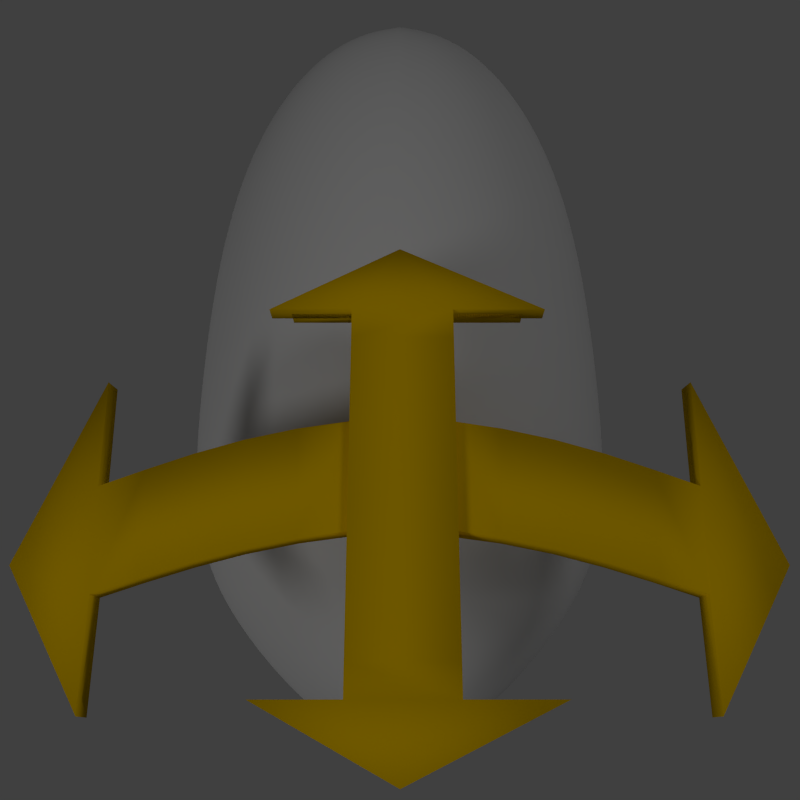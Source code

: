 # Source: mouse.blend  (saved by Blender 2.63.0; exported with 4.5.12 LTS)
import bpy
from mathutils import Matrix  # noqa: F401  (used for matrix-valued properties, if any)

bpy.ops.wm.read_factory_settings(use_empty=True)
scene = bpy.context.scene
scene.name = 'Scene'

# ---- collections
col_collection_1 = bpy.data.collections.new('Collection 1'); scene.collection.children.link(col_collection_1)
col_collection_2 = bpy.data.collections.new('Collection 2'); scene.collection.children.link(col_collection_2)
col_collection_3 = bpy.data.collections.new('Collection 3'); scene.collection.children.link(col_collection_3)
col_collection_4 = bpy.data.collections.new('Collection 4'); scene.collection.children.link(col_collection_4)
col_collection_11 = bpy.data.collections.new('Collection 11'); scene.collection.children.link(col_collection_11)

# ---- materials (node trees are filled in below, after node groups)
mat_mouse = bpy.data.materials.new('mouse')
mat_mouse.alpha_threshold = 0.0
mat_mouse.use_transparent_shadow = False
mat_mouse.diffuse_color = (0.6738, 0.6738, 0.6738, 1.0)
mat_mouse.roughness = 0.5
mat_mouse.line_color = (0.0, 0.0, 0.0, 1.0)
mat_arrow = bpy.data.materials.new('Arrow')
mat_arrow.alpha_threshold = 0.0
mat_arrow.use_transparent_shadow = False
mat_arrow.diffuse_color = (0.8, 0.4916, 0.0, 1.0)
mat_arrow.roughness = 0.5
mat_arrow.line_color = (0.0, 0.0, 0.0, 0.7213)

# ---- material node trees

# ---- world
world_world = bpy.data.worlds.new('World'); scene.world = world_world
world_world.color = (0.05088, 0.05088, 0.05088)
world_world.use_sun_shadow = False
world_world.sun_shadow_jitter_overblur = 0.0
world_world.cycles.sampling_method = 'MANUAL'
world_world.cycles.sample_map_resolution = 256

# ---- cameras
cam_camera = bpy.data.cameras.new('Camera')
cam_camera.clip_end = 100.0
cam_camera.lens = 35.0
cam_camera.sensor_width = 32.0
cam_camera.sensor_height = 18.0
cam_camera.ortho_scale = 7.314
cam_camera.dof.focus_distance = 0.0
cam_camera.dof.aperture_fstop = 128.0

# ---- lights
light_lamp_002 = bpy.data.lights.new('Lamp.002', 'POINT')
light_lamp_002.transmission_factor = 0.0
light_lamp_002.cutoff_distance = 30.0
light_lamp_002.energy = 25.0
light_lamp_002.shadow_buffer_clip_start = 1.001
light_lamp_002.shadow_soft_size = 1.0
light_lamp_002.shadow_maximum_resolution = 0.006
light_lamp_002.use_absolute_resolution = True
light_lamp_002.cycles.use_multiple_importance_sampling = False
light_lamp_001 = bpy.data.lights.new('Lamp.001', 'POINT')
light_lamp_001.transmission_factor = 0.0
light_lamp_001.cutoff_distance = 30.0
light_lamp_001.energy = 150.0
light_lamp_001.shadow_buffer_clip_start = 1.001
light_lamp_001.shadow_soft_size = 1.0
light_lamp_001.shadow_maximum_resolution = 0.006
light_lamp_001.use_absolute_resolution = True
light_lamp_001.cycles.use_multiple_importance_sampling = False
light_lamp = bpy.data.lights.new('Lamp', 'POINT')
light_lamp.transmission_factor = 0.0
light_lamp.cutoff_distance = 30.0
light_lamp.energy = 300.0
light_lamp.shadow_buffer_clip_start = 1.001
light_lamp.shadow_soft_size = 1.0
light_lamp.shadow_maximum_resolution = 0.006
light_lamp.use_absolute_resolution = True
light_lamp.cycles.use_multiple_importance_sampling = False

# ---- meshes
me_sphere_002 = bpy.data.meshes.new('Sphere.002')
me_sphere_002.from_pydata([(3.136e-07, -0.0225, 0.9808), (3.429e-07, 0.2226, 0.9239), (3.562e-07, 0.4636, 0.8315), (4.002e-07, 0.6734, 0.7071), (4.152e-07, 0.8292, 0.5556), (3.705e-07, 0.9239, 0.3827), (4.749e-07, 0.9808, 0.1951), (3.407e-07, 1.0, 1.192e-07), (4.749e-07, 0.9808, -0.02633), (3.407e-07, 0.9239, -0.05165), (4.152e-07, 0.8292, -0.07498), (4.002e-07, 0.6734, -0.09543), (3.855e-07, 0.4636, -0.1122), (3.359e-07, 0.2226, -0.1247), (2.865e-07, -0.0225, -0.1324), (0.03465, -0.02625, 0.9808), (0.07049, 0.2152, 0.9239), (0.1062, 0.4498, 0.8315), (0.1378, 0.6551, 0.7071), (0.1622, 0.8111, 0.5556), (0.1802, 0.9061, 0.3827), (0.1913, 0.9619, 0.1951), (0.1951, 0.9808, 1.192e-07), (0.1913, 0.9619, -0.02633), (0.1802, 0.9061, -0.05165), (0.1622, 0.8111, -0.07498), (0.1378, 0.6551, -0.09543), (0.1062, 0.4498, -0.1122), (0.07049, 0.2152, -0.1247), (0.03465, -0.02625, -0.1324), (0.06796, -0.03735, 0.9808), (0.1374, 0.1836, 0.9239), (0.2069, 0.405, 0.8315), (0.2694, 0.6002, 0.7071), (0.3182, 0.7535, 0.5556), (0.3536, 0.8532, 0.3827), (0.3753, 0.9061, 0.1951), (0.3827, 0.9239, 1.192e-07), (0.3753, 0.9061, -0.02633), (0.3536, 0.8532, -0.05165), (0.3182, 0.7535, -0.07498), (0.2694, 0.6002, -0.09543), (0.2069, 0.405, -0.1122), (0.1374, 0.1836, -0.1247), (0.06796, -0.03736, -0.1324), (0.0985, -0.05809, 0.9808), (0.198, 0.136, 0.9239), (0.2969, 0.3326, 0.8315), (0.3879, 0.5106, 0.7071), (0.4615, 0.6533, 0.5556), (0.5133, 0.7533, 0.3827), (0.5449, 0.8109, 0.1951), (0.5556, 0.8292, 1.192e-07), (0.5449, 0.8109, -0.02633), (0.5133, 0.7533, -0.05165), (0.4615, 0.6533, -0.07498), (0.3879, 0.5106, -0.09543), (0.2969, 0.3326, -0.1122), (0.198, 0.136, -0.1247), (0.0985, -0.05809, -0.1324), (0.1249, -0.08932, 0.9808), (0.2501, 0.07698, 0.9239), (0.3721, 0.2374, 0.8315), (0.4851, 0.3857, 0.7071), (0.5802, 0.5093, 0.5556), (0.6506, 0.6007, 0.3827), (0.6928, 0.6559, 0.1951), (0.7068, 0.6734, 1.192e-07), (0.6928, 0.6559, -0.02633), (0.6506, 0.6007, -0.05165), (0.5802, 0.5093, -0.07498), (0.4851, 0.3857, -0.09543), (0.3721, 0.2374, -0.1122), (0.2501, 0.07698, -0.1247), (0.1249, -0.08932, -0.1324), (0.1463, -0.1248, 0.9808), (0.2908, 0.001283, 0.9239), (0.43, 0.1261, 0.8315), (0.5576, 0.2398, 0.7071), (0.6658, 0.3348, 0.5556), (0.7477, 0.4055, 0.3827), (0.7986, 0.449, 0.1951), (0.8158, 0.4636, 1.192e-07), (0.7986, 0.449, -0.02633), (0.7477, 0.4055, -0.05165), (0.6658, 0.3348, -0.07498), (0.5576, 0.2398, -0.09543), (0.43, 0.1261, -0.1122), (0.2908, 0.001283, -0.1247), (0.1463, -0.1248, -0.1324), (0.1622, -0.1632, 0.9808), (0.32, -0.08082, 0.9239), (0.4688, -5.978e-05, 0.8315), (0.6027, 0.07383, 0.7071), (0.7154, 0.1362, 0.5556), (0.801, 0.1833, 0.3827), (0.8544, 0.2126, 0.1951), (0.8725, 0.2226, 1.192e-07), (0.8544, 0.2126, -0.02633), (0.801, 0.1833, -0.05165), (0.7154, 0.1362, -0.07498), (0.6027, 0.07383, -0.09543), (0.4688, -5.986e-05, -0.1122), (0.32, -0.08082, -0.1247), (0.1622, -0.1632, -0.1324), (0.1719, -0.2027, 0.9808), (0.3377, -0.1633, 0.9239), (0.4913, -0.1255, 0.8315), (0.627, -0.09123, 0.7071), (0.7393, -0.06244, 0.5556), (0.8234, -0.04067, 0.3827), (0.8754, -0.02711, 0.1951), (0.893, -0.02251, 1.192e-07), (0.8754, -0.02711, -0.02633), (0.8234, -0.04067, -0.05165), (0.7393, -0.06244, -0.07498), (0.627, -0.09123, -0.09543), (0.4913, -0.1255, -0.1122), (0.3377, -0.1633, -0.1247), (0.1719, -0.2027, -0.1324), (0.1752, -0.2418, 0.9808), (0.3436, -0.2418, 0.9239), (0.4988, -0.2418, 0.8315), (0.6349, -0.2418, 0.7071), (0.7465, -0.2418, 0.5556), (0.8295, -0.2418, 0.3827), (0.8806, -0.2418, 0.1951), (0.8978, -0.2418, 1.192e-07), (0.8806, -0.2418, -0.02633), (0.8295, -0.2418, -0.05165), (0.7465, -0.2418, -0.07498), (0.6349, -0.2418, -0.09543), (0.4988, -0.2418, -0.1122), (0.3436, -0.2418, -0.1247), (0.1752, -0.2418, -0.1324), (0.1719, -0.2789, 0.9808), (0.3375, -0.3126, 0.9239), (0.4908, -0.3422, 0.8315), (0.6258, -0.3671, 0.7071), (0.737, -0.3869, 0.5556), (0.8199, -0.4011, 0.3827), (0.8711, -0.4098, 0.1951), (0.8885, -0.4127, 1.192e-07), (0.8711, -0.4098, -0.02633), (0.8199, -0.4011, -0.05165), (0.737, -0.3869, -0.07498), (0.6258, -0.3671, -0.09543), (0.4908, -0.3422, -0.1122), (0.3375, -0.3126, -0.1247), (0.1719, -0.2789, -0.1324), (0.1621, -0.3125, 0.9808), (0.3192, -0.3737, 0.9239), (0.4657, -0.4253, 0.8315), (0.5956, -0.4674, 0.7071), (0.7034, -0.5002, 0.5556), (0.7842, -0.5238, 0.3827), (0.8342, -0.538, 0.1951), (0.8511, -0.5428, 1.192e-07), (0.8342, -0.538, -0.02633), (0.7842, -0.5238, -0.05165), (0.7034, -0.5002, -0.07498), (0.5956, -0.4674, -0.09543), (0.4657, -0.4253, -0.1122), (0.3192, -0.3737, -0.1247), (0.1621, -0.3125, -0.1324), (0.1462, -0.3416, 0.9808), (0.2889, -0.4239, 0.9239), (0.423, -0.4912, 0.8315), (0.5429, -0.5459, 0.7071), (0.643, -0.5891, 0.5556), (0.7184, -0.621, 0.3827), (0.7654, -0.6408, 0.1951), (0.7813, -0.6475, 1.192e-07), (0.7654, -0.6408, -0.02633), (0.7184, -0.621, -0.05165), (0.643, -0.5891, -0.07498), (0.5429, -0.5459, -0.09543), (0.423, -0.4912, -0.1122), (0.2889, -0.4239, -0.1247), (0.1462, -0.3416, -0.1324), (0.1246, -0.3652, 0.9808), (0.247, -0.4642, 0.9239), (0.3624, -0.5483, 0.8315), (0.4666, -0.6143, 0.7071), (0.5549, -0.6666, 0.5556), (0.6225, -0.7059, 0.3827), (0.6652, -0.7311, 0.1951), (0.6794, -0.7408, 1.192e-07), (0.6652, -0.7311, -0.02633), (0.6225, -0.7059, -0.05165), (0.5549, -0.6666, -0.07498), (0.4666, -0.6143, -0.09543), (0.3624, -0.5483, -0.1122), (0.247, -0.4642, -0.1247), (0.1246, -0.3652, -0.1324), (0.09812, -0.3825, 0.9808), (0.1947, -0.5004, 0.9239), (0.2868, -0.5912, 0.8315), (0.371, -0.6653, 0.7071), (0.443, -0.7294, 0.5556), (0.4986, -0.783, 0.3827), (0.534, -0.82, 0.1951), (0.5461, -0.8338, 1.192e-07), (0.534, -0.82, -0.02633), (0.4986, -0.783, -0.05165), (0.443, -0.7294, -0.07498), (0.371, -0.6653, -0.09543), (0.2868, -0.5912, -0.1122), (0.1947, -0.5004, -0.1247), (0.09812, -0.3825, -0.1324), (2.926e-07, -0.2418, -0.135), (0.06764, -0.3978, 0.9808), (0.1346, -0.5235, 0.9239), (0.1988, -0.6216, 0.8315), (0.2578, -0.7063, 0.7071), (0.3091, -0.7829, 0.5556), (0.349, -0.8539, 0.3827), (0.3738, -0.9061, 0.1951), (0.382, -0.9239, 1.192e-07), (0.3738, -0.9061, -0.02633), (0.349, -0.8539, -0.05165), (0.3091, -0.7829, -0.07498), (0.2578, -0.7063, -0.09543), (0.1988, -0.6216, -0.1122), (0.1346, -0.5235, -0.1247), (0.06764, -0.3978, -0.1324), (0.03448, -0.4089, 0.9808), (0.0688, -0.5354, 0.9239), (0.1018, -0.64, 0.8315), (0.1323, -0.7319, 0.7071), (0.159, -0.8199, 0.5556), (0.1795, -0.9061, 0.3827), (0.1913, -0.9619, 0.1951), (0.1951, -0.9808, 1.192e-07), (0.1913, -0.9619, -0.02633), (0.1795, -0.9061, -0.05165), (0.159, -0.8199, -0.07498), (0.1323, -0.7319, -0.09543), (0.1018, -0.64, -0.1122), (0.0688, -0.5354, -0.1247), (0.03448, -0.4089, -0.1324), (2.513e-07, -0.4127, 0.9808), (2.315e-07, -0.5428, 0.9239), (2.152e-07, -0.6475, 0.8315), (2.129e-07, -0.7408, 0.7071), (2.177e-07, -0.8338, 0.5556), (1.468e-07, -0.9239, 0.3827), (1.023e-07, -0.9808, 0.1951), (1.619e-07, -1.0, 1.192e-07), (1.023e-07, -0.9808, -0.02633), (1.765e-07, -0.9239, -0.05165), (2.177e-07, -0.8338, -0.07498), (2.129e-07, -0.7408, -0.09543), (2.012e-07, -0.6475, -0.1122), (2.865e-07, -0.5428, -0.1247), (2.85e-07, -0.4127, -0.1324), (4.93e-08, -0.2418, 1.0)], [], [(25, 26, 11, 10), (19, 20, 5, 4), (26, 27, 12, 11), (20, 21, 6, 5), (27, 28, 13, 12), (21, 22, 7, 6), (15, 16, 1, 0), (28, 29, 14, 13), (22, 23, 8, 7), (16, 17, 2, 1), (23, 24, 9, 8), (17, 18, 3, 2), (24, 25, 10, 9), (18, 19, 4, 3), (38, 39, 24, 23), (32, 33, 18, 17), (39, 40, 25, 24), (33, 34, 19, 18), (40, 41, 26, 25), (34, 35, 20, 19), (41, 42, 27, 26), (35, 36, 21, 20), (42, 43, 28, 27), (36, 37, 22, 21), (30, 31, 16, 15), (43, 44, 29, 28), (37, 38, 23, 22), (31, 32, 17, 16), (57, 58, 43, 42), (51, 52, 37, 36), (45, 46, 31, 30), (58, 59, 44, 43), (52, 53, 38, 37), (46, 47, 32, 31), (53, 54, 39, 38), (47, 48, 33, 32), (54, 55, 40, 39), (48, 49, 34, 33), (55, 56, 41, 40), (49, 50, 35, 34), (56, 57, 42, 41), (50, 51, 36, 35), (70, 71, 56, 55), (64, 65, 50, 49), (71, 72, 57, 56), (65, 66, 51, 50), (72, 73, 58, 57), (66, 67, 52, 51), (60, 61, 46, 45), (73, 74, 59, 58), (67, 68, 53, 52), (61, 62, 47, 46), (68, 69, 54, 53), (62, 63, 48, 47), (69, 70, 55, 54), (63, 64, 49, 48), (76, 77, 62, 61), (83, 84, 69, 68), (77, 78, 63, 62), (84, 85, 70, 69), (78, 79, 64, 63), (85, 86, 71, 70), (79, 80, 65, 64), (86, 87, 72, 71), (80, 81, 66, 65), (87, 88, 73, 72), (81, 82, 67, 66), (75, 76, 61, 60), (88, 89, 74, 73), (82, 83, 68, 67), (95, 96, 81, 80), (102, 103, 88, 87), (96, 97, 82, 81), (90, 91, 76, 75), (103, 104, 89, 88), (97, 98, 83, 82), (91, 92, 77, 76), (98, 99, 84, 83), (92, 93, 78, 77), (99, 100, 85, 84), (93, 94, 79, 78), (100, 101, 86, 85), (94, 95, 80, 79), (101, 102, 87, 86), (114, 115, 100, 99), (108, 109, 94, 93), (115, 116, 101, 100), (109, 110, 95, 94), (116, 117, 102, 101), (110, 111, 96, 95), (117, 118, 103, 102), (111, 112, 97, 96), (105, 106, 91, 90), (118, 119, 104, 103), (112, 113, 98, 97), (106, 107, 92, 91), (113, 114, 99, 98), (107, 108, 93, 92), (133, 134, 119, 118), (127, 128, 113, 112), (121, 122, 107, 106), (128, 129, 114, 113), (122, 123, 108, 107), (129, 130, 115, 114), (123, 124, 109, 108), (130, 131, 116, 115), (124, 125, 110, 109), (131, 132, 117, 116), (125, 126, 111, 110), (132, 133, 118, 117), (126, 127, 112, 111), (120, 121, 106, 105), (146, 147, 132, 131), (140, 141, 126, 125), (147, 148, 133, 132), (141, 142, 127, 126), (135, 136, 121, 120), (148, 149, 134, 133), (142, 143, 128, 127), (136, 137, 122, 121), (143, 144, 129, 128), (137, 138, 123, 122), (144, 145, 130, 129), (138, 139, 124, 123), (145, 146, 131, 130), (139, 140, 125, 124), (159, 160, 145, 144), (153, 154, 139, 138), (160, 161, 146, 145), (154, 155, 140, 139), (161, 162, 147, 146), (155, 156, 141, 140), (162, 163, 148, 147), (156, 157, 142, 141), (150, 151, 136, 135), (163, 164, 149, 148), (157, 158, 143, 142), (151, 152, 137, 136), (158, 159, 144, 143), (152, 153, 138, 137), (178, 179, 164, 163), (172, 173, 158, 157), (166, 167, 152, 151), (173, 174, 159, 158), (167, 168, 153, 152), (174, 175, 160, 159), (168, 169, 154, 153), (175, 176, 161, 160), (169, 170, 155, 154), (176, 177, 162, 161), (170, 171, 156, 155), (177, 178, 163, 162), (171, 172, 157, 156), (165, 166, 151, 150), (191, 192, 177, 176), (185, 186, 171, 170), (192, 193, 178, 177), (186, 187, 172, 171), (180, 181, 166, 165), (193, 194, 179, 178), (187, 188, 173, 172), (181, 182, 167, 166), (188, 189, 174, 173), (182, 183, 168, 167), (189, 190, 175, 174), (183, 184, 169, 168), (190, 191, 176, 175), (184, 185, 170, 169), (204, 205, 190, 189), (198, 199, 184, 183), (205, 206, 191, 190), (199, 200, 185, 184), (206, 207, 192, 191), (200, 201, 186, 185), (207, 208, 193, 192), (201, 202, 187, 186), (195, 196, 181, 180), (208, 209, 194, 193), (202, 203, 188, 187), (196, 197, 182, 181), (203, 204, 189, 188), (197, 198, 183, 182), (211, 212, 196, 195), (224, 225, 209, 208), (218, 219, 203, 202), (212, 213, 197, 196), (219, 220, 204, 203), (213, 214, 198, 197), (220, 221, 205, 204), (214, 215, 199, 198), (221, 222, 206, 205), (215, 216, 200, 199), (222, 223, 207, 206), (216, 217, 201, 200), (223, 224, 208, 207), (217, 218, 202, 201), (230, 231, 216, 215), (237, 238, 223, 222), (231, 232, 217, 216), (238, 239, 224, 223), (232, 233, 218, 217), (226, 227, 212, 211), (239, 240, 225, 224), (233, 234, 219, 218), (227, 228, 213, 212), (234, 235, 220, 219), (228, 229, 214, 213), (235, 236, 221, 220), (229, 230, 215, 214), (236, 237, 222, 221), (249, 250, 235, 234), (243, 244, 229, 228), (250, 251, 236, 235), (244, 245, 230, 229), (251, 252, 237, 236), (245, 246, 231, 230), (252, 253, 238, 237), (246, 247, 232, 231), (253, 254, 239, 238), (247, 248, 233, 232), (241, 242, 227, 226), (254, 255, 240, 239), (248, 249, 234, 233), (242, 243, 228, 227), (256, 15, 0), (29, 210, 14), (44, 210, 29), (256, 30, 15), (59, 210, 44), (256, 45, 30), (256, 60, 45), (74, 210, 59), (89, 210, 74), (256, 75, 60), (256, 90, 75), (104, 210, 89), (256, 105, 90), (119, 210, 104), (134, 210, 119), (256, 120, 105), (256, 135, 120), (149, 210, 134), (256, 150, 135), (164, 210, 149), (179, 210, 164), (256, 165, 150), (256, 180, 165), (194, 210, 179), (256, 195, 180), (209, 210, 194), (225, 210, 209), (256, 211, 195), (256, 226, 211), (240, 210, 225), (256, 241, 226), (255, 210, 240)])
me_sphere_002.polygons.foreach_set('use_smooth', [True] * 256)
me_sphere_002.materials.append(mat_mouse)
me_sphere_002.use_remesh_preserve_volume = False
me_sphere_002.use_remesh_preserve_attributes = False
me_sphere_002.use_mirror_vertex_groups = False
me_sphere_002.update()
me_cube_002 = bpy.data.meshes.new('Cube.002')
me_cube_002.from_pydata([(0.494, 0.2245, 1.299), (0.4758, -0.3159, 1.303), (0.4998, 0.225, 1.331), (0.4816, -0.3155, 1.336), (0.0, 0.1271, 1.422), (0.0, 0.1265, 1.389), (0.0, -0.04969, 1.423), (0.0, -0.05026, 1.39), (0.4947, 0.04086, 1.33), (0.4796, -0.1355, 1.299), (0.4887, 0.04058, 1.297), (0.4856, -0.1352, 1.332), (0.6313, -0.08157, 1.256), (0.638, -0.08137, 1.289), (0.4133, 0.06114, 1.355), (0.331, 0.08044, 1.379), (0.2475, 0.09741, 1.399), (0.1629, 0.1111, 1.413), (0.07763, 0.121, 1.421), (0.3998, -0.1154, 1.325), (0.3195, -0.09632, 1.348), (0.2383, -0.07957, 1.368), (0.1561, -0.06605, 1.382), (0.07331, -0.05627, 1.389), (0.4081, 0.06079, 1.323), (0.3268, 0.08001, 1.347), (0.2446, 0.09691, 1.366), (0.1613, 0.1105, 1.381), (0.07723, 0.1204, 1.388), (0.405, -0.115, 1.357), (0.3236, -0.09589, 1.381), (0.2412, -0.07906, 1.401), (0.1578, -0.0655, 1.415), (0.07371, -0.0557, 1.422)], [], [(8, 2, 0, 10), (33, 6, 7, 23), (33, 18, 4, 6), (14, 8, 10, 24), (19, 24, 10, 9), (3, 11, 9, 1), (3, 1, 12, 13), (8, 11, 3, 13, 2), (13, 12, 0, 2), (9, 10, 0, 12, 1), (11, 29, 19, 9), (29, 30, 20, 19), (30, 31, 21, 20), (31, 32, 22, 21), (32, 33, 23, 22), (11, 8, 14, 29), (29, 14, 15, 30), (30, 15, 16, 31), (31, 16, 17, 32), (32, 17, 18, 33), (4, 18, 28, 5), (18, 17, 27, 28), (17, 16, 26, 27), (16, 15, 25, 26), (15, 14, 24, 25), (7, 5, 28, 23), (23, 28, 27, 22), (22, 27, 26, 21), (21, 26, 25, 20), (20, 25, 24, 19)])
me_cube_002.polygons.foreach_set('use_smooth', [True] * 30)
me_cube_002.materials.append(mat_arrow)
me_cube_002.use_remesh_preserve_volume = False
me_cube_002.use_remesh_preserve_attributes = False
me_cube_002.use_mirror_vertex_groups = False
me_cube_002.update()
me_cube_003 = bpy.data.meshes.new('Cube.003')
me_cube_003.from_pydata([(0.3028, 0.213, 1.323), (0.3028, -0.2387, 1.323), (0.3028, 0.2134, 1.356), (0.3028, -0.2383, 1.356), (-6.24e-09, 0.07832, 1.356), (-6.24e-09, 0.07832, 1.323), (6.331e-09, -0.08801, 1.356), (6.331e-09, -0.08801, 1.323), (0.3028, 0.07832, 1.356), (0.3028, -0.08801, 1.323), (0.3028, 0.07832, 1.323), (0.3028, -0.08801, 1.356), (0.4165, -0.0007217, 1.323), (0.4165, -0.0007217, 1.356), (0.2525, 0.07832, 1.356), (0.2023, 0.07832, 1.356), (0.1514, 0.07832, 1.356), (0.09984, 0.07832, 1.356), (0.04786, 0.07832, 1.356), (0.2525, -0.08801, 1.323), (0.2023, -0.08801, 1.323), (0.1514, -0.08801, 1.323), (0.09984, -0.08801, 1.323), (0.04786, -0.08801, 1.323), (0.2525, 0.07832, 1.323), (0.2023, 0.07832, 1.323), (0.1514, 0.07832, 1.323), (0.09984, 0.07832, 1.323), (0.04786, 0.07832, 1.323), (0.2525, -0.08801, 1.356), (0.2023, -0.08801, 1.356), (0.1514, -0.08801, 1.356), (0.09984, -0.08801, 1.356), (0.04786, -0.08801, 1.356)], [], [(8, 2, 0, 10), (33, 6, 7, 23), (33, 18, 4, 6), (14, 8, 10, 24), (19, 24, 10, 9), (3, 11, 9, 1), (3, 1, 12, 13), (8, 11, 3, 13, 2), (13, 12, 0, 2), (9, 10, 0, 12, 1), (11, 29, 19, 9), (29, 30, 20, 19), (30, 31, 21, 20), (31, 32, 22, 21), (32, 33, 23, 22), (11, 8, 14, 29), (29, 14, 15, 30), (30, 15, 16, 31), (31, 16, 17, 32), (32, 17, 18, 33), (4, 18, 28, 5), (18, 17, 27, 28), (17, 16, 26, 27), (16, 15, 25, 26), (15, 14, 24, 25), (7, 5, 28, 23), (23, 28, 27, 22), (22, 27, 26, 21), (21, 26, 25, 20), (20, 25, 24, 19)])
me_cube_003.polygons.foreach_set('use_smooth', [True] * 30)
me_cube_003.materials.append(mat_arrow)
me_cube_003.use_remesh_preserve_volume = False
me_cube_003.use_remesh_preserve_attributes = False
me_cube_003.use_mirror_vertex_groups = False
me_cube_003.update()
me_cube_006 = bpy.data.meshes.new('Cube.006')
me_cube_006.from_pydata([(0.2182, -0.494, 1.215), (-0.3223, -0.4758, 1.22), (0.2186, -0.4998, 1.248), (-0.3218, -0.4816, 1.252), (0.0345, -0.4947, 1.246), (-0.1418, -0.4796, 1.215), (0.03422, -0.4887, 1.213), (-0.1416, -0.4856, 1.248), (-0.08793, -0.6313, 1.173), (-0.08773, -0.638, 1.205), (0.05478, -0.4133, 1.271), (0.07409, -0.331, 1.295), (0.09105, -0.2475, 1.315), (0.1047, -0.1629, 1.329), (0.1131, -0.08801, 1.339), (-0.1218, -0.3998, 1.241), (-0.1027, -0.3195, 1.264), (-0.08593, -0.2383, 1.284), (-0.07241, -0.1561, 1.298), (-0.06225, -0.08801, 1.307), (0.05443, -0.4081, 1.239), (0.07365, -0.3268, 1.263), (0.09055, -0.2446, 1.283), (0.1042, -0.1613, 1.297), (0.1131, -0.08801, 1.307), (-0.1214, -0.405, 1.273), (-0.1022, -0.3236, 1.297), (-0.08542, -0.2412, 1.317), (-0.07186, -0.1578, 1.331), (-0.06225, -0.08801, 1.339), (0.2182, 0.494, 1.215), (-0.3223, 0.4758, 1.22), (0.2186, 0.4998, 1.248), (-0.3218, 0.4816, 1.252), (0.0345, 0.4947, 1.246), (-0.1418, 0.4796, 1.215), (0.03422, 0.4887, 1.213), (-0.1416, 0.4856, 1.248), (-0.08793, 0.6313, 1.173), (-0.08773, 0.638, 1.205), (0.05478, 0.4133, 1.271), (0.07409, 0.331, 1.295), (0.09105, 0.2475, 1.315), (0.1047, 0.1629, 1.329), (0.1131, 0.07832, 1.339), (-0.1218, 0.3998, 1.241), (-0.1027, 0.3195, 1.264), (-0.08593, 0.2383, 1.284), (-0.07241, 0.1561, 1.298), (-0.06225, 0.07832, 1.307), (0.05443, 0.4081, 1.239), (0.07365, 0.3268, 1.263), (0.09055, 0.2446, 1.283), (0.1042, 0.1613, 1.297), (0.1131, 0.07832, 1.307), (-0.1214, 0.405, 1.273), (-0.1022, 0.3236, 1.297), (-0.08542, 0.2412, 1.317), (-0.07186, 0.1578, 1.331), (-0.06225, 0.07832, 1.339), (0.3028, 0.1783, 1.307), (0.3028, -0.2039, 1.307), (0.3028, 0.1786, 1.339), (0.3028, -0.2035, 1.339), (0.3028, 0.07832, 1.339), (0.3028, -0.08801, 1.307), (0.3028, 0.07832, 1.307), (0.3028, -0.08801, 1.339), (0.4165, -0.0007217, 1.307), (0.4165, -0.0007217, 1.339), (0.2525, 0.07832, 1.339), (0.2023, 0.07832, 1.339), (0.1514, 0.07832, 1.339), (0.2525, -0.08801, 1.307), (0.2023, -0.08801, 1.307), (0.1514, -0.08801, 1.307), (0.2525, 0.07832, 1.307), (0.2023, 0.07832, 1.307), (0.1514, 0.07832, 1.307), (0.2525, -0.08801, 1.339), (0.2023, -0.08801, 1.339), (0.1514, -0.08801, 1.339), (-0.3028, 0.1783, 1.307), (-0.3028, -0.2039, 1.307), (-0.3028, 0.1786, 1.339), (-0.3028, -0.2035, 1.339), (-0.3028, 0.07832, 1.339), (-0.3028, -0.08801, 1.307), (-0.3028, 0.07832, 1.307), (-0.3028, -0.08801, 1.339), (-0.4165, -0.0007217, 1.307), (-0.4165, -0.0007217, 1.339), (-0.2525, 0.07832, 1.339), (-0.2023, 0.07832, 1.339), (-0.1514, 0.07832, 1.339), (-0.09984, 0.07832, 1.339), (-0.2525, -0.08801, 1.307), (-0.2023, -0.08801, 1.307), (-0.1514, -0.08801, 1.307), (-0.09984, -0.08801, 1.307), (-0.2525, 0.07832, 1.307), (-0.2023, 0.07832, 1.307), (-0.1514, 0.07832, 1.307), (-0.09984, 0.07832, 1.307), (-0.2525, -0.08801, 1.339), (-0.2023, -0.08801, 1.339), (-0.1514, -0.08801, 1.339), (-0.09984, -0.08801, 1.339)], [], [(4, 2, 0, 6), (10, 4, 6, 20), (15, 20, 6, 5), (3, 7, 5, 1), (3, 1, 8, 9), (4, 7, 3, 9, 2), (9, 8, 0, 2), (5, 6, 0, 8, 1), (7, 25, 15, 5), (25, 26, 16, 15), (26, 27, 17, 16), (27, 28, 18, 17), (28, 29, 19, 18), (7, 4, 10, 25), (25, 10, 11, 26), (26, 11, 12, 27), (27, 12, 13, 28), (28, 13, 14, 29), (14, 13, 23, 24), (13, 12, 22, 23), (12, 11, 21, 22), (11, 10, 20, 21), (19, 24, 23, 18), (18, 23, 22, 17), (17, 22, 21, 16), (16, 21, 20, 15), (34, 36, 30, 32), (40, 50, 36, 34), (45, 35, 36, 50), (33, 31, 35, 37), (33, 39, 38, 31), (34, 32, 39, 33, 37), (39, 32, 30, 38), (35, 31, 38, 30, 36), (37, 35, 45, 55), (55, 45, 46, 56), (56, 46, 47, 57), (57, 47, 48, 58), (58, 48, 49, 59), (37, 55, 40, 34), (55, 56, 41, 40), (56, 57, 42, 41), (57, 58, 43, 42), (58, 59, 44, 43), (44, 54, 53, 43), (43, 53, 52, 42), (42, 52, 51, 41), (41, 51, 50, 40), (19, 99, 103, 49), (49, 48, 53, 54), (48, 47, 52, 53), (47, 46, 51, 52), (46, 45, 50, 51), (64, 62, 60, 66), (70, 64, 66, 76), (73, 76, 66, 65), (63, 67, 65, 61), (63, 61, 68, 69), (64, 67, 63, 69, 62), (69, 68, 60, 62), (65, 66, 60, 68, 61), (67, 79, 73, 65), (79, 80, 74, 73), (80, 81, 75, 74), (81, 14, 24, 75), (67, 64, 70, 79), (79, 70, 71, 80), (80, 71, 72, 81), (24, 19, 49, 54), (29, 14, 44, 59), (44, 72, 78, 54), (72, 71, 77, 78), (71, 70, 76, 77), (24, 54, 78, 75), (75, 78, 77, 74), (74, 77, 76, 73), (86, 88, 82, 84), (92, 100, 88, 86), (96, 87, 88, 100), (85, 83, 87, 89), (85, 91, 90, 83), (86, 84, 91, 85, 89), (91, 84, 82, 90), (87, 83, 90, 82, 88), (89, 87, 96, 104), (104, 96, 97, 105), (105, 97, 98, 106), (106, 98, 99, 107), (107, 99, 19, 29), (89, 104, 92, 86), (104, 105, 93, 92), (105, 106, 94, 93), (106, 107, 95, 94), (59, 49, 103, 95), (81, 72, 44, 14), (95, 103, 102, 94), (94, 102, 101, 93), (93, 101, 100, 92), (99, 98, 102, 103), (98, 97, 101, 102), (97, 96, 100, 101), (107, 29, 59, 95)])
me_cube_006.polygons.foreach_set('use_smooth', [True] * 102)
me_cube_006.materials.append(mat_arrow)
me_cube_006.use_remesh_preserve_volume = False
me_cube_006.use_remesh_preserve_attributes = False
me_cube_006.use_mirror_vertex_groups = False
me_cube_006.update()
lat_lattice = bpy.data.lattices.new('Lattice')
lat_lattice.points.foreach_set('co_deform', [-0.1947, -0.5, -0.269, 0.1947, -0.5, -0.269, -0.1947, 0.5, -0.269, 0.1947, 0.5, -0.269, -0.1947, -0.5, 0.269, 0.1947, -0.5, 0.269, -0.1947, 0.5, 0.269, 0.1947, 0.5, 0.269])

# ---- objects
ob_lattice = bpy.data.objects.new('Lattice', lat_lattice)
ob_sphere = bpy.data.objects.new('Sphere', me_sphere_002)
ob_cube = bpy.data.objects.new('Cube', me_cube_002)
ob_cube_001 = bpy.data.objects.new('Cube.001', me_cube_003)
ob_cube_002 = bpy.data.objects.new('Cube.002', me_cube_006)
ob_lamp_002 = bpy.data.objects.new('Lamp.002', light_lamp_002)
ob_lamp_001 = bpy.data.objects.new('Lamp.001', light_lamp_001)
ob_lamp = bpy.data.objects.new('Lamp', light_lamp)
ob_camera = bpy.data.objects.new('Camera', cam_camera)

# ---- transforms, parenting, visibility, modifiers, constraints
ob_lattice.location = (0.0, 0.0, 0.0)
ob_lattice.scale = (2.0, 2.0, 2.0)
ob_lattice.lineart.crease_threshold = 0.0
ob_sphere.location = (0.0, 0.0, 0.0)
ob_sphere.lineart.crease_threshold = 0.0
_m = ob_sphere.modifiers.new('Lattice', 'LATTICE')
_m.object = ob_lattice
_m = ob_sphere.modifiers.new('Subsurf', 'SUBSURF')
_m.uv_smooth = 'PRESERVE_CORNERS'
_m.quality = 2
_m.show_only_control_edges = False
_m = ob_sphere.modifiers.new('Mirror', 'MIRROR')
ob_cube.location = (0.0, -0.6442, -0.5097)
ob_cube.lineart.crease_threshold = 0.0
_m = ob_cube.modifiers.new('Mirror', 'MIRROR')
ob_cube_001.location = (0.0, -0.6379, -0.4258)
ob_cube_001.rotation_euler = (0.0, 0.0, 1.571)
ob_cube_001.lineart.crease_threshold = 0.0
_m = ob_cube_001.modifiers.new('Mirror', 'MIRROR')
ob_cube_002.location = (0.0, -0.6379, -0.4258)
ob_cube_002.rotation_euler = (0.0, 0.0, 1.571)
ob_cube_002.lineart.crease_threshold = 0.0
ob_lamp_002.location = (-0.1417, 4.025, -13.86)
ob_lamp_002.rotation_euler = (0.6503, 0.05522, 1.866)
ob_lamp_002.lock_rotations_4d = False
ob_lamp_002.empty_display_type = 'ARROWS'
ob_lamp_002.color = (0.0, 0.0, 0.0, 0.0)
ob_lamp_002.lineart.crease_threshold = 0.0
ob_lamp_001.location = (3.759, -0.04644, 6.766)
ob_lamp_001.rotation_euler = (0.6503, 0.05522, 1.866)
ob_lamp_001.lock_rotations_4d = False
ob_lamp_001.empty_display_type = 'ARROWS'
ob_lamp_001.color = (0.0, 0.0, 0.0, 0.0)
ob_lamp_001.lineart.crease_threshold = 0.0
ob_lamp.location = (-4.791, -4.648, 6.421)
ob_lamp.rotation_euler = (0.6503, 0.05522, 1.866)
ob_lamp.lock_rotations_4d = False
ob_lamp.empty_display_type = 'ARROWS'
ob_lamp.color = (0.0, 0.0, 0.0, 0.0)
ob_lamp.lineart.crease_threshold = 0.0
ob_camera.location = (0.0007481, -1.002, 2.208)
ob_camera.rotation_euler = (0.3777, 0.0, 0.0)
ob_camera.scale = (0.7277, 0.9483, 0.7557)
ob_camera.lock_rotations_4d = False
ob_camera.empty_display_type = 'ARROWS'
ob_camera.color = (0.0, 0.0, 0.0, 0.0)
ob_camera.display_type = 'WIRE'
ob_camera.lineart.crease_threshold = 0.0

# ---- collection membership
col_collection_1.objects.link(ob_lattice)
col_collection_1.objects.link(ob_sphere)
col_collection_2.objects.link(ob_cube)
col_collection_3.objects.link(ob_cube_001)
col_collection_4.objects.link(ob_cube_002)
col_collection_11.objects.link(ob_lamp_002)
col_collection_11.objects.link(ob_lamp_001)
col_collection_11.objects.link(ob_lamp)
col_collection_11.objects.link(ob_camera)

# ---- scene / render settings (as saved in the file)
scene.camera = ob_camera
scene.frame_start = 1; scene.frame_end = 250; scene.frame_set(1)
scene.render.engine = 'BLENDER_EEVEE_NEXT'
scene.render.image_settings.compression = 90
scene.render.resolution_x = 64
scene.render.resolution_y = 64
scene.render.dither_intensity = 0.0
scene.render.bake_margin = 2
scene.render.bake_bias = 0.0
scene.cycles.use_denoising = False
scene.cycles.samples = 10
scene.cycles.sampling_pattern = 'TABULATED_SOBOL'
scene.cycles.light_sampling_threshold = 0.0
scene.cycles.use_adaptive_sampling = False
scene.cycles.use_light_tree = False
scene.cycles.blur_glossy = 0.0
scene.cycles.volume_bounces = 1
scene.cycles.pixel_filter_type = 'GAUSSIAN'
scene.cycles.sample_clamp_indirect = 0.0
scene.view_settings.view_transform = 'Standard'
bpy.context.view_layer.update()
